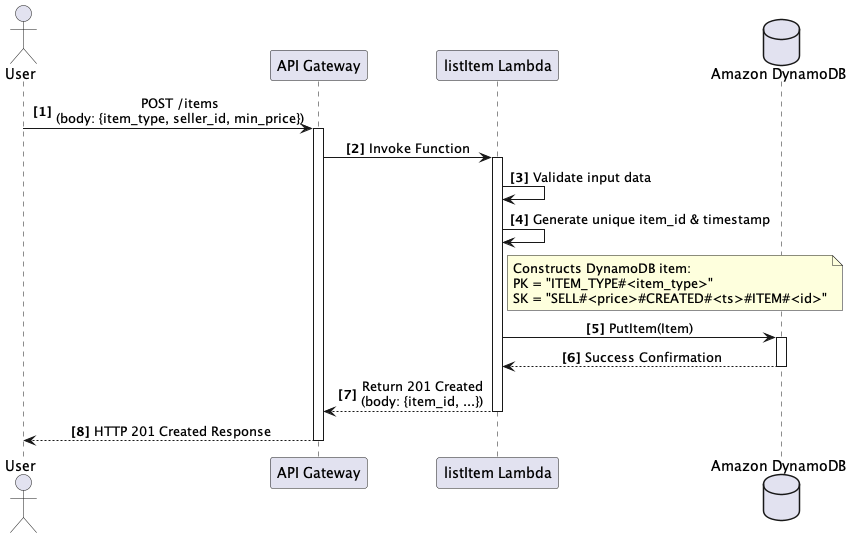

The diagram above was rendered by PlantUML. Its source (embedded in the PNG):
@startuml Seq_AddItem_Detailed
autonumber "<b>[0]"
skinparam defaultFontName "Inter"
skinparam sequenceMessageAlign center

actor "User" as User
participant "API Gateway" as APIGW
participant "listItem Lambda" as Lambda
database "Amazon DynamoDB" as DDB

User -> APIGW: POST /items\n(body: {item_type, seller_id, min_price})
activate APIGW

APIGW -> Lambda: Invoke Function
activate Lambda

Lambda -> Lambda: Validate input data
Lambda -> Lambda: Generate unique item_id & timestamp

note right of Lambda
  Constructs DynamoDB item:
  PK = "ITEM_TYPE#<item_type>"
  SK = "SELL#<price>#CREATED#<ts>#ITEM#<id>"
end note

Lambda -> DDB: PutItem(Item)
activate DDB
DDB --> Lambda: Success Confirmation
deactivate DDB

Lambda --> APIGW: Return 201 Created\n(body: {item_id, ...})
deactivate Lambda

APIGW --> User: HTTP 201 Created Response
deactivate APIGW

@enduml